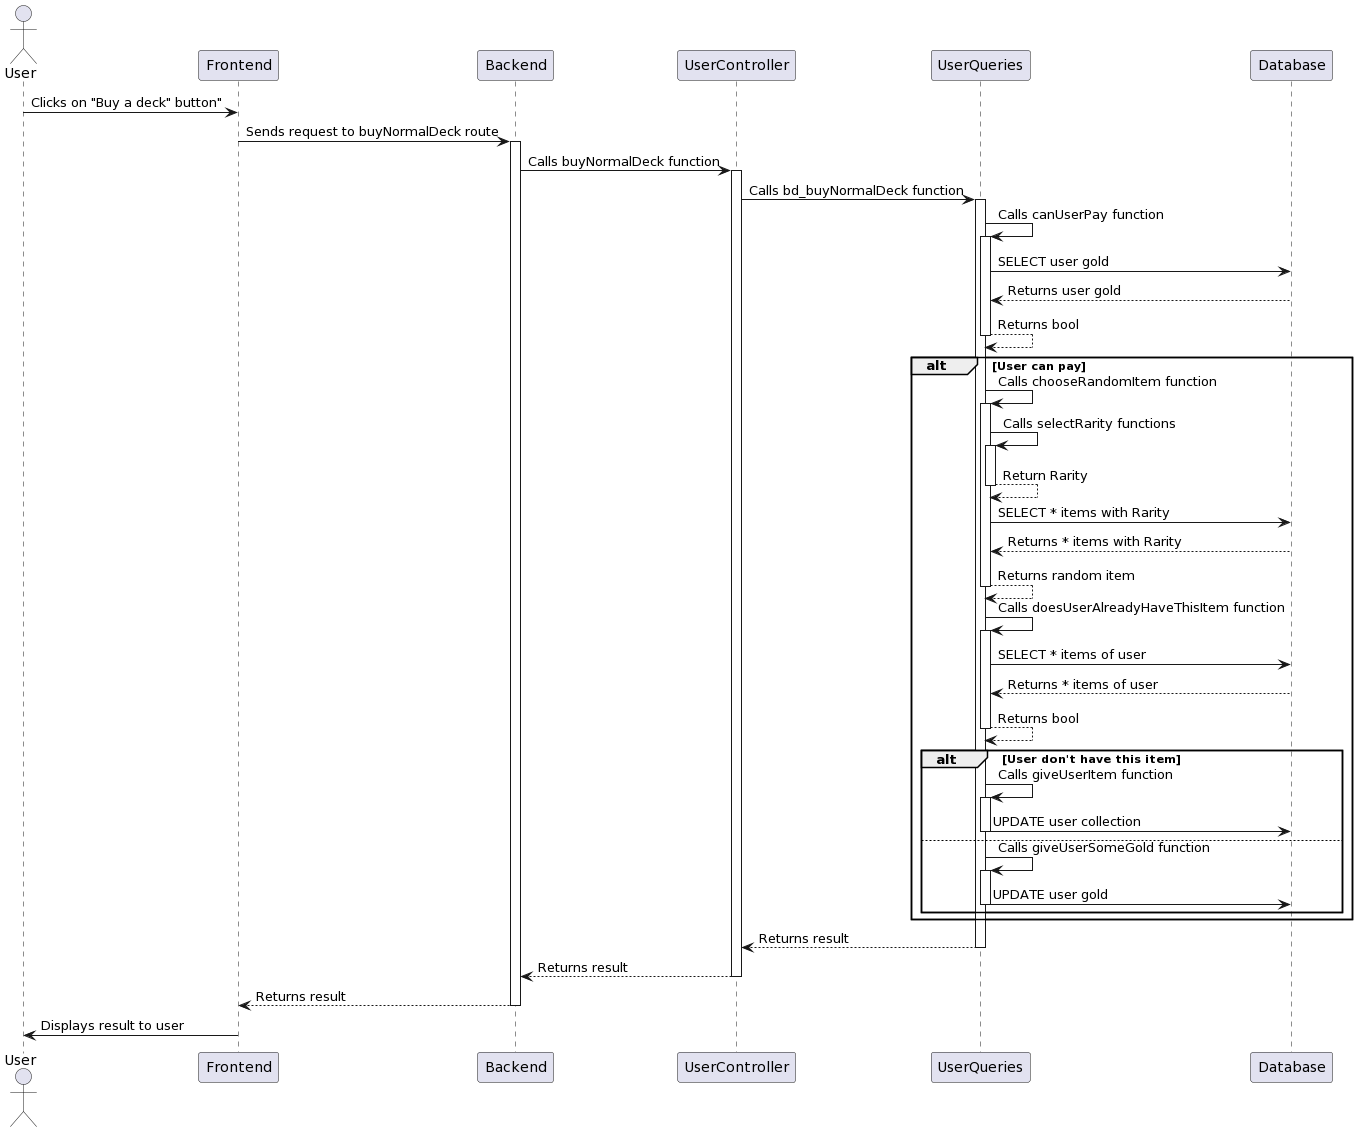

The diagram above was rendered by PlantUML. Its source (embedded in the PNG):
@startuml
actor User

User -> Frontend : Clicks on "Buy a deck" button"
Frontend -> Backend : Sends request to buyNormalDeck route
activate Backend
Backend -> UserController : Calls buyNormalDeck function
activate UserController
UserController -> UserQueries : Calls bd_buyNormalDeck function
activate UserQueries

UserQueries -> UserQueries : Calls canUserPay function
activate UserQueries
UserQueries -> Database : SELECT user gold
Database --> UserQueries : Returns user gold
UserQueries --> UserQueries : Returns bool
deactivate UserQueries
alt User can pay

UserQueries -> UserQueries : Calls chooseRandomItem function
activate UserQueries
UserQueries -> UserQueries : Calls selectRarity functions
activate UserQueries
UserQueries --> UserQueries : Return Rarity
deactivate UserQueries
UserQueries -> Database : SELECT * items with Rarity
Database --> UserQueries : Returns * items with Rarity
UserQueries --> UserQueries : Returns random item
deactivate UserQueries

UserQueries -> UserQueries : Calls doesUserAlreadyHaveThisItem function
activate UserQueries
UserQueries -> Database : SELECT * items of user
Database --> UserQueries : Returns * items of user
UserQueries --> UserQueries : Returns bool
deactivate UserQueries

alt User don't have this item

UserQueries -> UserQueries : Calls giveUserItem function
activate UserQueries
UserQueries -> Database : UPDATE user collection
deactivate UserQueries

else 

UserQueries -> UserQueries : Calls giveUserSomeGold function
activate UserQueries
UserQueries -> Database : UPDATE user gold
deactivate UserQueries

end
end

UserQueries --> UserController : Returns result
deactivate UserQueries
UserController --> Backend : Returns result
deactivate UserController
Backend --> Frontend : Returns result
deactivate Backend
Frontend -> User : Displays result to user
@enduml